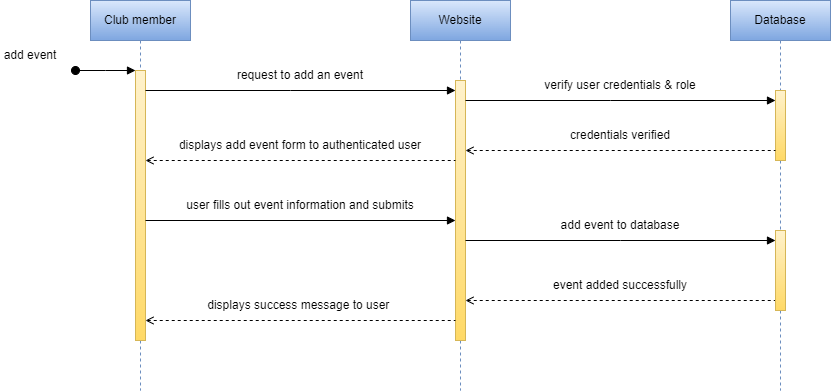

The diagram above was exported from draw.io. Its source (the exported page's mxGraphModel, read from the mxfile embedded in the PNG):
<mxGraphModel dx="2128" dy="641" grid="1" gridSize="10" guides="1" tooltips="1" connect="1" arrows="1" fold="1" page="1" pageScale="1" pageWidth="850" pageHeight="1100" math="0" shadow="0">
  <root>
    <mxCell id="0" />
    <mxCell id="1" parent="0" />
    <mxCell id="pMuSlzpFLt1DtaQOXShB-1" value="Club member" style="shape=umlLifeline;perimeter=lifelinePerimeter;whiteSpace=wrap;html=1;container=0;dropTarget=0;collapsible=0;recursiveResize=0;outlineConnect=0;portConstraint=eastwest;newEdgeStyle={&quot;edgeStyle&quot;:&quot;elbowEdgeStyle&quot;,&quot;elbow&quot;:&quot;vertical&quot;,&quot;curved&quot;:0,&quot;rounded&quot;:0};fillColor=#dae8fc;gradientColor=#7ea6e0;strokeColor=#6c8ebf;" parent="1" vertex="1">
      <mxGeometry x="80" y="50" width="100" height="390" as="geometry" />
    </mxCell>
    <mxCell id="pMuSlzpFLt1DtaQOXShB-2" value="" style="html=1;points=[];perimeter=orthogonalPerimeter;outlineConnect=0;targetShapes=umlLifeline;portConstraint=eastwest;newEdgeStyle={&quot;edgeStyle&quot;:&quot;elbowEdgeStyle&quot;,&quot;elbow&quot;:&quot;vertical&quot;,&quot;curved&quot;:0,&quot;rounded&quot;:0};fillColor=#fff2cc;gradientColor=#ffd966;strokeColor=#d6b656;" parent="pMuSlzpFLt1DtaQOXShB-1" vertex="1">
      <mxGeometry x="45" y="70" width="10" height="270" as="geometry" />
    </mxCell>
    <mxCell id="pMuSlzpFLt1DtaQOXShB-3" value="" style="html=1;verticalAlign=bottom;startArrow=oval;endArrow=block;startSize=8;edgeStyle=elbowEdgeStyle;elbow=vertical;curved=0;rounded=0;" parent="pMuSlzpFLt1DtaQOXShB-1" target="pMuSlzpFLt1DtaQOXShB-2" edge="1">
      <mxGeometry relative="1" as="geometry">
        <mxPoint x="-15" y="70" as="sourcePoint" />
      </mxGeometry>
    </mxCell>
    <mxCell id="pMuSlzpFLt1DtaQOXShB-4" value="Website" style="shape=umlLifeline;perimeter=lifelinePerimeter;whiteSpace=wrap;html=1;container=0;dropTarget=0;collapsible=0;recursiveResize=0;outlineConnect=0;portConstraint=eastwest;newEdgeStyle={&quot;edgeStyle&quot;:&quot;elbowEdgeStyle&quot;,&quot;elbow&quot;:&quot;vertical&quot;,&quot;curved&quot;:0,&quot;rounded&quot;:0};fillColor=#dae8fc;gradientColor=#7ea6e0;strokeColor=#6c8ebf;" parent="1" vertex="1">
      <mxGeometry x="400" y="50" width="100" height="390" as="geometry" />
    </mxCell>
    <mxCell id="pMuSlzpFLt1DtaQOXShB-5" value="" style="html=1;points=[];perimeter=orthogonalPerimeter;outlineConnect=0;targetShapes=umlLifeline;portConstraint=eastwest;newEdgeStyle={&quot;edgeStyle&quot;:&quot;elbowEdgeStyle&quot;,&quot;elbow&quot;:&quot;vertical&quot;,&quot;curved&quot;:0,&quot;rounded&quot;:0};fillColor=#fff2cc;gradientColor=#ffd966;strokeColor=#d6b656;" parent="pMuSlzpFLt1DtaQOXShB-4" vertex="1">
      <mxGeometry x="45" y="80" width="10" height="260" as="geometry" />
    </mxCell>
    <mxCell id="pMuSlzpFLt1DtaQOXShB-6" value="Database" style="shape=umlLifeline;perimeter=lifelinePerimeter;whiteSpace=wrap;html=1;container=0;dropTarget=0;collapsible=0;recursiveResize=0;outlineConnect=0;portConstraint=eastwest;newEdgeStyle={&quot;edgeStyle&quot;:&quot;elbowEdgeStyle&quot;,&quot;elbow&quot;:&quot;vertical&quot;,&quot;curved&quot;:0,&quot;rounded&quot;:0};fillColor=#dae8fc;strokeColor=#6c8ebf;gradientColor=#7ea6e0;" parent="1" vertex="1">
      <mxGeometry x="720" y="50" width="100" height="390" as="geometry" />
    </mxCell>
    <mxCell id="pMuSlzpFLt1DtaQOXShB-7" value="&lt;span style=&quot;color: rgba(0, 0, 0, 0); font-family: monospace; font-size: 0px; text-align: start;&quot;&gt;%3CmxGraphModel%3E%3Croot%3E%3CmxCell%20id%3D%220%22%2F%3E%3CmxCell%20id%3D%221%22%20parent%3D%220%22%2F%3E%3CmxCell%20id%3D%222%22%20value%3D%22%22%20style%3D%22endArrow%3Dnone%3Bhtml%3D1%3Brounded%3D0%3BstartArrow%3Dopen%3BstartFill%3D0%3Bdashed%3D1%3B%22%20edge%3D%221%22%20parent%3D%221%22%3E%3CmxGeometry%20width%3D%2250%22%20height%3D%2250%22%20relative%3D%221%22%20as%3D%22geometry%22%3E%3CmxPoint%20x%3D%22455%22%20y%3D%22410%22%20as%3D%22sourcePoint%22%2F%3E%3CmxPoint%20x%3D%22769.5%22%20y%3D%22410%22%20as%3D%22targetPoint%22%2F%3E%3CArray%20as%3D%22points%22%3E%3CmxPoint%20x%3D%22610%22%20y%3D%22410%22%2F%3E%3C%2FArray%3E%3C%2FmxGeometry%3E%3C%2FmxCell%3E%3C%2Froot%3E%3C%2FmxGraphModel%3E&lt;/span&gt;" style="html=1;points=[];perimeter=orthogonalPerimeter;outlineConnect=0;targetShapes=umlLifeline;portConstraint=eastwest;newEdgeStyle={&quot;edgeStyle&quot;:&quot;elbowEdgeStyle&quot;,&quot;elbow&quot;:&quot;vertical&quot;,&quot;curved&quot;:0,&quot;rounded&quot;:0};fillColor=#fff2cc;gradientColor=#ffd966;strokeColor=#d6b656;" parent="pMuSlzpFLt1DtaQOXShB-6" vertex="1">
      <mxGeometry x="45" y="90" width="10" height="70" as="geometry" />
    </mxCell>
    <mxCell id="pMuSlzpFLt1DtaQOXShB-8" value="request to add an event" style="text;html=1;strokeColor=none;fillColor=none;align=center;verticalAlign=middle;whiteSpace=wrap;rounded=0;" parent="1" vertex="1">
      <mxGeometry x="210" y="110" width="160" height="30" as="geometry" />
    </mxCell>
    <mxCell id="pMuSlzpFLt1DtaQOXShB-9" value="displays add event form to authenticated user" style="text;html=1;strokeColor=none;fillColor=none;align=center;verticalAlign=middle;whiteSpace=wrap;rounded=0;" parent="1" vertex="1">
      <mxGeometry x="165" y="180" width="250" height="30" as="geometry" />
    </mxCell>
    <mxCell id="pMuSlzpFLt1DtaQOXShB-10" value="user fills out event information and submits" style="text;html=1;strokeColor=none;fillColor=none;align=center;verticalAlign=middle;whiteSpace=wrap;rounded=0;" parent="1" vertex="1">
      <mxGeometry x="170" y="240" width="240" height="30" as="geometry" />
    </mxCell>
    <mxCell id="pMuSlzpFLt1DtaQOXShB-15" value="" style="endArrow=block;html=1;rounded=0;endFill=1;" parent="1" source="pMuSlzpFLt1DtaQOXShB-2" target="pMuSlzpFLt1DtaQOXShB-5" edge="1">
      <mxGeometry width="50" height="50" relative="1" as="geometry">
        <mxPoint x="480" y="290" as="sourcePoint" />
        <mxPoint x="530" y="240" as="targetPoint" />
        <Array as="points">
          <mxPoint x="280" y="140" />
        </Array>
      </mxGeometry>
    </mxCell>
    <mxCell id="pMuSlzpFLt1DtaQOXShB-19" value="" style="endArrow=block;html=1;rounded=0;endFill=1;" parent="1" source="pMuSlzpFLt1DtaQOXShB-5" target="v7qBS_tZo4EjwJVvwqDP-2" edge="1">
      <mxGeometry width="50" height="50" relative="1" as="geometry">
        <mxPoint x="460" y="340" as="sourcePoint" />
        <mxPoint x="750" y="230" as="targetPoint" />
        <Array as="points">
          <mxPoint x="610" y="290" />
        </Array>
      </mxGeometry>
    </mxCell>
    <mxCell id="pMuSlzpFLt1DtaQOXShB-20" value="" style="endArrow=none;html=1;rounded=0;startArrow=open;startFill=0;dashed=1;" parent="1" source="pMuSlzpFLt1DtaQOXShB-5" target="v7qBS_tZo4EjwJVvwqDP-2" edge="1">
      <mxGeometry width="50" height="50" relative="1" as="geometry">
        <mxPoint x="450" y="400" as="sourcePoint" />
        <mxPoint x="750" y="230" as="targetPoint" />
        <Array as="points">
          <mxPoint x="630" y="350" />
        </Array>
      </mxGeometry>
    </mxCell>
    <mxCell id="pMuSlzpFLt1DtaQOXShB-21" value="" style="endArrow=none;html=1;rounded=0;startArrow=open;startFill=0;dashed=1;" parent="1" source="pMuSlzpFLt1DtaQOXShB-2" target="pMuSlzpFLt1DtaQOXShB-5" edge="1">
      <mxGeometry width="50" height="50" relative="1" as="geometry">
        <mxPoint x="155" y="220" as="sourcePoint" />
        <mxPoint x="465" y="220" as="targetPoint" />
        <Array as="points">
          <mxPoint x="290" y="370" />
        </Array>
      </mxGeometry>
    </mxCell>
    <mxCell id="pMuSlzpFLt1DtaQOXShB-25" value="add event to database" style="text;html=1;strokeColor=none;fillColor=none;align=center;verticalAlign=middle;whiteSpace=wrap;rounded=0;" parent="1" vertex="1">
      <mxGeometry x="500" y="260" width="220" height="30" as="geometry" />
    </mxCell>
    <mxCell id="pMuSlzpFLt1DtaQOXShB-26" value="event added successfully" style="text;html=1;strokeColor=none;fillColor=none;align=center;verticalAlign=middle;whiteSpace=wrap;rounded=0;" parent="1" vertex="1">
      <mxGeometry x="520" y="320" width="180" height="30" as="geometry" />
    </mxCell>
    <mxCell id="pMuSlzpFLt1DtaQOXShB-27" value="displays success message to user&amp;nbsp;" style="text;html=1;strokeColor=none;fillColor=none;align=center;verticalAlign=middle;whiteSpace=wrap;rounded=0;" parent="1" vertex="1">
      <mxGeometry x="196.25" y="340" width="187.5" height="30" as="geometry" />
    </mxCell>
    <mxCell id="gaYad02PxDiUFJEhbfjb-1" value="" style="endArrow=block;html=1;rounded=0;endFill=1;" parent="1" source="pMuSlzpFLt1DtaQOXShB-5" target="pMuSlzpFLt1DtaQOXShB-7" edge="1">
      <mxGeometry width="50" height="50" relative="1" as="geometry">
        <mxPoint x="455" y="150" as="sourcePoint" />
        <mxPoint x="765" y="150" as="targetPoint" />
        <Array as="points">
          <mxPoint x="600" y="150" />
        </Array>
      </mxGeometry>
    </mxCell>
    <mxCell id="gaYad02PxDiUFJEhbfjb-2" value="verify user credentials &amp;amp; role" style="text;html=1;strokeColor=none;fillColor=none;align=center;verticalAlign=middle;whiteSpace=wrap;rounded=0;" parent="1" vertex="1">
      <mxGeometry x="530" y="120" width="160" height="30" as="geometry" />
    </mxCell>
    <mxCell id="gaYad02PxDiUFJEhbfjb-3" value="" style="endArrow=none;html=1;rounded=0;startArrow=open;startFill=0;dashed=1;" parent="1" source="pMuSlzpFLt1DtaQOXShB-5" target="pMuSlzpFLt1DtaQOXShB-7" edge="1">
      <mxGeometry width="50" height="50" relative="1" as="geometry">
        <mxPoint x="455" y="200" as="sourcePoint" />
        <mxPoint x="765" y="200" as="targetPoint" />
        <Array as="points">
          <mxPoint x="600" y="200" />
        </Array>
      </mxGeometry>
    </mxCell>
    <mxCell id="gaYad02PxDiUFJEhbfjb-4" value="credentials verified" style="text;html=1;strokeColor=none;fillColor=none;align=center;verticalAlign=middle;whiteSpace=wrap;rounded=0;" parent="1" vertex="1">
      <mxGeometry x="530" y="170" width="160" height="30" as="geometry" />
    </mxCell>
    <mxCell id="gaYad02PxDiUFJEhbfjb-6" value="" style="endArrow=none;html=1;rounded=0;startArrow=open;startFill=0;dashed=1;" parent="1" source="pMuSlzpFLt1DtaQOXShB-2" target="pMuSlzpFLt1DtaQOXShB-5" edge="1">
      <mxGeometry width="50" height="50" relative="1" as="geometry">
        <mxPoint x="135" y="210" as="sourcePoint" />
        <mxPoint x="445" y="210" as="targetPoint" />
        <Array as="points">
          <mxPoint x="280" y="210" />
        </Array>
      </mxGeometry>
    </mxCell>
    <mxCell id="gaYad02PxDiUFJEhbfjb-7" value="" style="endArrow=block;html=1;rounded=0;endFill=1;" parent="1" source="pMuSlzpFLt1DtaQOXShB-2" target="pMuSlzpFLt1DtaQOXShB-5" edge="1">
      <mxGeometry width="50" height="50" relative="1" as="geometry">
        <mxPoint x="137.5" y="270" as="sourcePoint" />
        <mxPoint x="442.5" y="270" as="targetPoint" />
        <Array as="points">
          <mxPoint x="252.5" y="270" />
          <mxPoint x="382.5" y="270" />
        </Array>
      </mxGeometry>
    </mxCell>
    <mxCell id="v7qBS_tZo4EjwJVvwqDP-1" value="add event" style="text;html=1;strokeColor=none;fillColor=none;align=center;verticalAlign=middle;whiteSpace=wrap;rounded=0;" parent="1" vertex="1">
      <mxGeometry x="-10" y="90" width="60" height="30" as="geometry" />
    </mxCell>
    <mxCell id="v7qBS_tZo4EjwJVvwqDP-2" value="&lt;span style=&quot;color: rgba(0, 0, 0, 0); font-family: monospace; font-size: 0px; text-align: start;&quot;&gt;%3CmxGraphModel%3E%3Croot%3E%3CmxCell%20id%3D%220%22%2F%3E%3CmxCell%20id%3D%221%22%20parent%3D%220%22%2F%3E%3CmxCell%20id%3D%222%22%20value%3D%22%22%20style%3D%22endArrow%3Dnone%3Bhtml%3D1%3Brounded%3D0%3BstartArrow%3Dopen%3BstartFill%3D0%3Bdashed%3D1%3B%22%20edge%3D%221%22%20parent%3D%221%22%3E%3CmxGeometry%20width%3D%2250%22%20height%3D%2250%22%20relative%3D%221%22%20as%3D%22geometry%22%3E%3CmxPoint%20x%3D%22455%22%20y%3D%22410%22%20as%3D%22sourcePoint%22%2F%3E%3CmxPoint%20x%3D%22769.5%22%20y%3D%22410%22%20as%3D%22targetPoint%22%2F%3E%3CArray%20as%3D%22points%22%3E%3CmxPoint%20x%3D%22610%22%20y%3D%22410%22%2F%3E%3C%2FArray%3E%3C%2FmxGeometry%3E%3C%2FmxCell%3E%3C%2Froot%3E%3C%2FmxGraphModel%3E&lt;/span&gt;" style="html=1;points=[];perimeter=orthogonalPerimeter;outlineConnect=0;targetShapes=umlLifeline;portConstraint=eastwest;newEdgeStyle={&quot;edgeStyle&quot;:&quot;elbowEdgeStyle&quot;,&quot;elbow&quot;:&quot;vertical&quot;,&quot;curved&quot;:0,&quot;rounded&quot;:0};fillColor=#fff2cc;gradientColor=#ffd966;strokeColor=#d6b656;" parent="1" vertex="1">
      <mxGeometry x="765" y="280" width="10" height="80" as="geometry" />
    </mxCell>
  </root>
</mxGraphModel>